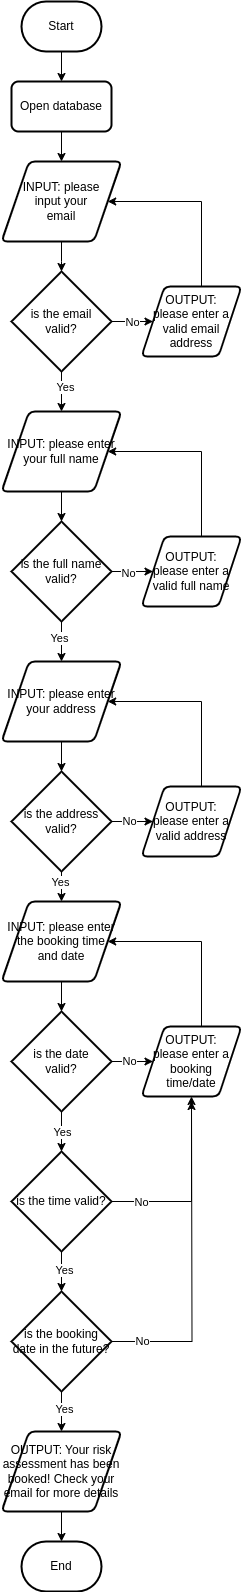

The diagram above was exported from draw.io. Its source (the exported page's mxGraphModel, read from the mxfile embedded in the PNG):
<mxGraphModel dx="804" dy="536" grid="1" gridSize="10" guides="1" tooltips="1" connect="1" arrows="1" fold="1" page="1" pageScale="1" pageWidth="3300" pageHeight="4681" math="0" shadow="0">
  <root>
    <mxCell id="0" />
    <mxCell id="1" parent="0" />
    <mxCell id="Q2L0q0kPPAI2gu-H414H-88" value="" style="edgeStyle=orthogonalEdgeStyle;rounded=0;orthogonalLoop=1;jettySize=auto;html=1;" parent="1" source="Q2L0q0kPPAI2gu-H414H-2" target="Q2L0q0kPPAI2gu-H414H-87" edge="1">
      <mxGeometry relative="1" as="geometry" />
    </mxCell>
    <mxCell id="Q2L0q0kPPAI2gu-H414H-2" value="Start" style="strokeWidth=2;html=1;shape=mxgraph.flowchart.terminator;whiteSpace=wrap;" parent="1" vertex="1">
      <mxGeometry x="370" y="40" width="80" height="50" as="geometry" />
    </mxCell>
    <mxCell id="Q2L0q0kPPAI2gu-H414H-10" value="" style="edgeStyle=orthogonalEdgeStyle;rounded=0;orthogonalLoop=1;jettySize=auto;html=1;" parent="1" source="Q2L0q0kPPAI2gu-H414H-3" edge="1">
      <mxGeometry relative="1" as="geometry">
        <mxPoint x="410" y="310" as="targetPoint" />
      </mxGeometry>
    </mxCell>
    <mxCell id="Q2L0q0kPPAI2gu-H414H-3" value="&lt;div&gt;INPUT: please&lt;/div&gt;&lt;div&gt;input your&lt;/div&gt;email" style="shape=parallelogram;html=1;strokeWidth=2;perimeter=parallelogramPerimeter;whiteSpace=wrap;rounded=1;arcSize=12;size=0.23;" parent="1" vertex="1">
      <mxGeometry x="350" y="200" width="120" height="80" as="geometry" />
    </mxCell>
    <mxCell id="Q2L0q0kPPAI2gu-H414H-45" value="" style="edgeStyle=orthogonalEdgeStyle;rounded=0;orthogonalLoop=1;jettySize=auto;html=1;" parent="1" source="Q2L0q0kPPAI2gu-H414H-36" target="Q2L0q0kPPAI2gu-H414H-44" edge="1">
      <mxGeometry relative="1" as="geometry" />
    </mxCell>
    <mxCell id="Q2L0q0kPPAI2gu-H414H-36" value="&lt;div&gt;INPUT: please enter your full name&lt;/div&gt;" style="shape=parallelogram;html=1;strokeWidth=2;perimeter=parallelogramPerimeter;whiteSpace=wrap;rounded=1;arcSize=12;size=0.23;" parent="1" vertex="1">
      <mxGeometry x="350" y="450" width="120" height="80" as="geometry" />
    </mxCell>
    <mxCell id="Q2L0q0kPPAI2gu-H414H-38" value="" style="edgeStyle=orthogonalEdgeStyle;rounded=0;orthogonalLoop=1;jettySize=auto;html=1;" parent="1" source="Q2L0q0kPPAI2gu-H414H-37" target="Q2L0q0kPPAI2gu-H414H-36" edge="1">
      <mxGeometry relative="1" as="geometry" />
    </mxCell>
    <mxCell id="Q2L0q0kPPAI2gu-H414H-39" value="Yes" style="edgeLabel;html=1;align=center;verticalAlign=middle;resizable=0;points=[];" parent="Q2L0q0kPPAI2gu-H414H-38" vertex="1" connectable="0">
      <mxGeometry x="-0.25" y="3" relative="1" as="geometry">
        <mxPoint as="offset" />
      </mxGeometry>
    </mxCell>
    <mxCell id="Q2L0q0kPPAI2gu-H414H-41" value="" style="edgeStyle=orthogonalEdgeStyle;rounded=0;orthogonalLoop=1;jettySize=auto;html=1;" parent="1" source="Q2L0q0kPPAI2gu-H414H-37" target="Q2L0q0kPPAI2gu-H414H-40" edge="1">
      <mxGeometry relative="1" as="geometry" />
    </mxCell>
    <mxCell id="Q2L0q0kPPAI2gu-H414H-42" value="No" style="edgeLabel;html=1;align=center;verticalAlign=middle;resizable=0;points=[];" parent="Q2L0q0kPPAI2gu-H414H-41" vertex="1" connectable="0">
      <mxGeometry x="0.3008" relative="1" as="geometry">
        <mxPoint as="offset" />
      </mxGeometry>
    </mxCell>
    <mxCell id="Q2L0q0kPPAI2gu-H414H-37" value="&lt;div&gt;is the email&lt;/div&gt;&lt;div&gt;valid?&lt;/div&gt;" style="strokeWidth=2;html=1;shape=mxgraph.flowchart.decision;whiteSpace=wrap;" parent="1" vertex="1">
      <mxGeometry x="360" y="310" width="100" height="100" as="geometry" />
    </mxCell>
    <mxCell id="Q2L0q0kPPAI2gu-H414H-43" style="edgeStyle=orthogonalEdgeStyle;rounded=0;orthogonalLoop=1;jettySize=auto;html=1;entryX=1;entryY=0.5;entryDx=0;entryDy=0;" parent="1" source="Q2L0q0kPPAI2gu-H414H-40" target="Q2L0q0kPPAI2gu-H414H-3" edge="1">
      <mxGeometry relative="1" as="geometry">
        <Array as="points">
          <mxPoint x="550" y="240" />
        </Array>
      </mxGeometry>
    </mxCell>
    <mxCell id="Q2L0q0kPPAI2gu-H414H-40" value="&lt;div&gt;OUTPUT:&lt;/div&gt;&lt;div&gt;please enter a valid email address&lt;/div&gt;" style="shape=parallelogram;html=1;strokeWidth=2;perimeter=parallelogramPerimeter;whiteSpace=wrap;rounded=1;arcSize=12;size=0.23;" parent="1" vertex="1">
      <mxGeometry x="490" y="325" width="100" height="70" as="geometry" />
    </mxCell>
    <mxCell id="Q2L0q0kPPAI2gu-H414H-47" value="" style="edgeStyle=orthogonalEdgeStyle;rounded=0;orthogonalLoop=1;jettySize=auto;html=1;" parent="1" source="Q2L0q0kPPAI2gu-H414H-44" target="Q2L0q0kPPAI2gu-H414H-46" edge="1">
      <mxGeometry relative="1" as="geometry" />
    </mxCell>
    <mxCell id="Q2L0q0kPPAI2gu-H414H-48" value="No" style="edgeLabel;html=1;align=center;verticalAlign=middle;resizable=0;points=[];" parent="Q2L0q0kPPAI2gu-H414H-47" vertex="1" connectable="0">
      <mxGeometry x="0.1707" y="-1" relative="1" as="geometry">
        <mxPoint as="offset" />
      </mxGeometry>
    </mxCell>
    <mxCell id="Q2L0q0kPPAI2gu-H414H-52" value="" style="edgeStyle=orthogonalEdgeStyle;rounded=0;orthogonalLoop=1;jettySize=auto;html=1;" parent="1" source="Q2L0q0kPPAI2gu-H414H-44" target="Q2L0q0kPPAI2gu-H414H-51" edge="1">
      <mxGeometry relative="1" as="geometry" />
    </mxCell>
    <mxCell id="Q2L0q0kPPAI2gu-H414H-53" value="Yes" style="edgeLabel;html=1;align=center;verticalAlign=middle;resizable=0;points=[];" parent="Q2L0q0kPPAI2gu-H414H-52" vertex="1" connectable="0">
      <mxGeometry x="-0.2" y="-3" relative="1" as="geometry">
        <mxPoint as="offset" />
      </mxGeometry>
    </mxCell>
    <mxCell id="Q2L0q0kPPAI2gu-H414H-44" value="&lt;div&gt;is the full name&lt;/div&gt;&lt;div&gt;valid?&lt;/div&gt;" style="strokeWidth=2;html=1;shape=mxgraph.flowchart.decision;whiteSpace=wrap;" parent="1" vertex="1">
      <mxGeometry x="360" y="560" width="100" height="100" as="geometry" />
    </mxCell>
    <mxCell id="Q2L0q0kPPAI2gu-H414H-49" style="edgeStyle=orthogonalEdgeStyle;rounded=0;orthogonalLoop=1;jettySize=auto;html=1;entryX=1;entryY=0.5;entryDx=0;entryDy=0;" parent="1" source="Q2L0q0kPPAI2gu-H414H-46" target="Q2L0q0kPPAI2gu-H414H-36" edge="1">
      <mxGeometry relative="1" as="geometry">
        <Array as="points">
          <mxPoint x="550" y="490" />
        </Array>
      </mxGeometry>
    </mxCell>
    <mxCell id="Q2L0q0kPPAI2gu-H414H-46" value="&lt;div&gt;OUTPUT:&lt;/div&gt;&lt;div&gt;please enter a valid full name&lt;/div&gt;" style="shape=parallelogram;html=1;strokeWidth=2;perimeter=parallelogramPerimeter;whiteSpace=wrap;rounded=1;arcSize=12;size=0.23;" parent="1" vertex="1">
      <mxGeometry x="490" y="575" width="100" height="70" as="geometry" />
    </mxCell>
    <mxCell id="Q2L0q0kPPAI2gu-H414H-55" value="" style="edgeStyle=orthogonalEdgeStyle;rounded=0;orthogonalLoop=1;jettySize=auto;html=1;" parent="1" source="Q2L0q0kPPAI2gu-H414H-51" target="Q2L0q0kPPAI2gu-H414H-54" edge="1">
      <mxGeometry relative="1" as="geometry" />
    </mxCell>
    <mxCell id="Q2L0q0kPPAI2gu-H414H-51" value="&lt;div&gt;INPUT: please enter your address&lt;/div&gt;" style="shape=parallelogram;html=1;strokeWidth=2;perimeter=parallelogramPerimeter;whiteSpace=wrap;rounded=1;arcSize=12;size=0.23;" parent="1" vertex="1">
      <mxGeometry x="350" y="700" width="120" height="80" as="geometry" />
    </mxCell>
    <mxCell id="Q2L0q0kPPAI2gu-H414H-57" value="" style="edgeStyle=orthogonalEdgeStyle;rounded=0;orthogonalLoop=1;jettySize=auto;html=1;" parent="1" source="Q2L0q0kPPAI2gu-H414H-54" target="Q2L0q0kPPAI2gu-H414H-56" edge="1">
      <mxGeometry relative="1" as="geometry" />
    </mxCell>
    <mxCell id="Q2L0q0kPPAI2gu-H414H-58" value="No" style="edgeLabel;html=1;align=center;verticalAlign=middle;resizable=0;points=[];" parent="Q2L0q0kPPAI2gu-H414H-57" vertex="1" connectable="0">
      <mxGeometry x="0.2033" y="1" relative="1" as="geometry">
        <mxPoint as="offset" />
      </mxGeometry>
    </mxCell>
    <mxCell id="Q2L0q0kPPAI2gu-H414H-67" value="" style="edgeStyle=orthogonalEdgeStyle;rounded=0;orthogonalLoop=1;jettySize=auto;html=1;" parent="1" source="Q2L0q0kPPAI2gu-H414H-54" target="Q2L0q0kPPAI2gu-H414H-61" edge="1">
      <mxGeometry relative="1" as="geometry" />
    </mxCell>
    <mxCell id="Q2L0q0kPPAI2gu-H414H-68" value="Yes" style="edgeLabel;html=1;align=center;verticalAlign=middle;resizable=0;points=[];" parent="Q2L0q0kPPAI2gu-H414H-67" vertex="1" connectable="0">
      <mxGeometry x="0.2" y="-2" relative="1" as="geometry">
        <mxPoint as="offset" />
      </mxGeometry>
    </mxCell>
    <mxCell id="Q2L0q0kPPAI2gu-H414H-54" value="&lt;div&gt;is the address&lt;/div&gt;&lt;div&gt;valid?&lt;/div&gt;" style="strokeWidth=2;html=1;shape=mxgraph.flowchart.decision;whiteSpace=wrap;" parent="1" vertex="1">
      <mxGeometry x="360" y="810" width="100" height="100" as="geometry" />
    </mxCell>
    <mxCell id="Q2L0q0kPPAI2gu-H414H-59" style="edgeStyle=orthogonalEdgeStyle;rounded=0;orthogonalLoop=1;jettySize=auto;html=1;entryX=1;entryY=0.5;entryDx=0;entryDy=0;" parent="1" source="Q2L0q0kPPAI2gu-H414H-56" target="Q2L0q0kPPAI2gu-H414H-51" edge="1">
      <mxGeometry relative="1" as="geometry">
        <Array as="points">
          <mxPoint x="550" y="740" />
        </Array>
      </mxGeometry>
    </mxCell>
    <mxCell id="Q2L0q0kPPAI2gu-H414H-56" value="&lt;div&gt;OUTPUT:&lt;/div&gt;&lt;div&gt;please enter a valid address&lt;/div&gt;" style="shape=parallelogram;html=1;strokeWidth=2;perimeter=parallelogramPerimeter;whiteSpace=wrap;rounded=1;arcSize=12;size=0.23;" parent="1" vertex="1">
      <mxGeometry x="490" y="825" width="100" height="70" as="geometry" />
    </mxCell>
    <mxCell id="Q2L0q0kPPAI2gu-H414H-60" value="" style="edgeStyle=orthogonalEdgeStyle;rounded=0;orthogonalLoop=1;jettySize=auto;html=1;" parent="1" source="Q2L0q0kPPAI2gu-H414H-61" target="Q2L0q0kPPAI2gu-H414H-64" edge="1">
      <mxGeometry relative="1" as="geometry" />
    </mxCell>
    <mxCell id="Q2L0q0kPPAI2gu-H414H-61" value="&lt;div&gt;INPUT: please enter the booking time&lt;/div&gt;&lt;div&gt;and date&lt;/div&gt;" style="shape=parallelogram;html=1;strokeWidth=2;perimeter=parallelogramPerimeter;whiteSpace=wrap;rounded=1;arcSize=12;size=0.23;" parent="1" vertex="1">
      <mxGeometry x="350" y="940" width="120" height="80" as="geometry" />
    </mxCell>
    <mxCell id="Q2L0q0kPPAI2gu-H414H-62" value="" style="edgeStyle=orthogonalEdgeStyle;rounded=0;orthogonalLoop=1;jettySize=auto;html=1;" parent="1" source="Q2L0q0kPPAI2gu-H414H-64" target="Q2L0q0kPPAI2gu-H414H-66" edge="1">
      <mxGeometry relative="1" as="geometry" />
    </mxCell>
    <mxCell id="Q2L0q0kPPAI2gu-H414H-63" value="No" style="edgeLabel;html=1;align=center;verticalAlign=middle;resizable=0;points=[];" parent="Q2L0q0kPPAI2gu-H414H-62" vertex="1" connectable="0">
      <mxGeometry x="0.2033" y="1" relative="1" as="geometry">
        <mxPoint as="offset" />
      </mxGeometry>
    </mxCell>
    <mxCell id="Q2L0q0kPPAI2gu-H414H-70" value="" style="edgeStyle=orthogonalEdgeStyle;rounded=0;orthogonalLoop=1;jettySize=auto;html=1;" parent="1" source="Q2L0q0kPPAI2gu-H414H-64" target="Q2L0q0kPPAI2gu-H414H-69" edge="1">
      <mxGeometry relative="1" as="geometry" />
    </mxCell>
    <mxCell id="Q2L0q0kPPAI2gu-H414H-71" value="Yes" style="edgeLabel;html=1;align=center;verticalAlign=middle;resizable=0;points=[];" parent="Q2L0q0kPPAI2gu-H414H-70" vertex="1" connectable="0">
      <mxGeometry x="0.2" y="-1" relative="1" as="geometry">
        <mxPoint x="1" y="-4" as="offset" />
      </mxGeometry>
    </mxCell>
    <mxCell id="Q2L0q0kPPAI2gu-H414H-64" value="&lt;div&gt;is the date&lt;/div&gt;&lt;div&gt;valid?&lt;/div&gt;" style="strokeWidth=2;html=1;shape=mxgraph.flowchart.decision;whiteSpace=wrap;" parent="1" vertex="1">
      <mxGeometry x="360" y="1050" width="100" height="100" as="geometry" />
    </mxCell>
    <mxCell id="Q2L0q0kPPAI2gu-H414H-65" style="edgeStyle=orthogonalEdgeStyle;rounded=0;orthogonalLoop=1;jettySize=auto;html=1;entryX=1;entryY=0.5;entryDx=0;entryDy=0;" parent="1" source="Q2L0q0kPPAI2gu-H414H-66" target="Q2L0q0kPPAI2gu-H414H-61" edge="1">
      <mxGeometry relative="1" as="geometry">
        <Array as="points">
          <mxPoint x="550" y="980" />
        </Array>
      </mxGeometry>
    </mxCell>
    <mxCell id="Q2L0q0kPPAI2gu-H414H-66" value="&lt;div&gt;OUTPUT:&lt;/div&gt;&lt;div&gt;please enter a booking&lt;/div&gt;&lt;div&gt;time/date&lt;/div&gt;" style="shape=parallelogram;html=1;strokeWidth=2;perimeter=parallelogramPerimeter;whiteSpace=wrap;rounded=1;arcSize=12;size=0.23;" parent="1" vertex="1">
      <mxGeometry x="490" y="1065" width="100" height="70" as="geometry" />
    </mxCell>
    <mxCell id="Q2L0q0kPPAI2gu-H414H-72" style="edgeStyle=orthogonalEdgeStyle;rounded=0;orthogonalLoop=1;jettySize=auto;html=1;entryX=0.5;entryY=1;entryDx=0;entryDy=0;" parent="1" source="Q2L0q0kPPAI2gu-H414H-69" target="Q2L0q0kPPAI2gu-H414H-66" edge="1">
      <mxGeometry relative="1" as="geometry" />
    </mxCell>
    <mxCell id="Q2L0q0kPPAI2gu-H414H-73" value="No" style="edgeLabel;html=1;align=center;verticalAlign=middle;resizable=0;points=[];" parent="Q2L0q0kPPAI2gu-H414H-72" vertex="1" connectable="0">
      <mxGeometry x="-0.6914" relative="1" as="geometry">
        <mxPoint as="offset" />
      </mxGeometry>
    </mxCell>
    <mxCell id="Q2L0q0kPPAI2gu-H414H-75" value="" style="edgeStyle=orthogonalEdgeStyle;rounded=0;orthogonalLoop=1;jettySize=auto;html=1;" parent="1" source="Q2L0q0kPPAI2gu-H414H-69" target="Q2L0q0kPPAI2gu-H414H-74" edge="1">
      <mxGeometry relative="1" as="geometry" />
    </mxCell>
    <mxCell id="Q2L0q0kPPAI2gu-H414H-76" value="Yes" style="edgeLabel;html=1;align=center;verticalAlign=middle;resizable=0;points=[];" parent="Q2L0q0kPPAI2gu-H414H-75" vertex="1" connectable="0">
      <mxGeometry x="-0.1" y="2" relative="1" as="geometry">
        <mxPoint as="offset" />
      </mxGeometry>
    </mxCell>
    <mxCell id="Q2L0q0kPPAI2gu-H414H-69" value="is the time valid?" style="strokeWidth=2;html=1;shape=mxgraph.flowchart.decision;whiteSpace=wrap;" parent="1" vertex="1">
      <mxGeometry x="360" y="1190" width="100" height="100" as="geometry" />
    </mxCell>
    <mxCell id="Q2L0q0kPPAI2gu-H414H-77" style="edgeStyle=orthogonalEdgeStyle;rounded=0;orthogonalLoop=1;jettySize=auto;html=1;" parent="1" source="Q2L0q0kPPAI2gu-H414H-74" edge="1">
      <mxGeometry relative="1" as="geometry">
        <mxPoint x="540" y="1140" as="targetPoint" />
      </mxGeometry>
    </mxCell>
    <mxCell id="Q2L0q0kPPAI2gu-H414H-78" value="No" style="edgeLabel;html=1;align=center;verticalAlign=middle;resizable=0;points=[];" parent="Q2L0q0kPPAI2gu-H414H-77" vertex="1" connectable="0">
      <mxGeometry x="-0.8125" y="1" relative="1" as="geometry">
        <mxPoint as="offset" />
      </mxGeometry>
    </mxCell>
    <mxCell id="Q2L0q0kPPAI2gu-H414H-81" value="" style="edgeStyle=orthogonalEdgeStyle;rounded=0;orthogonalLoop=1;jettySize=auto;html=1;" parent="1" source="Q2L0q0kPPAI2gu-H414H-74" target="Q2L0q0kPPAI2gu-H414H-80" edge="1">
      <mxGeometry relative="1" as="geometry" />
    </mxCell>
    <mxCell id="Q2L0q0kPPAI2gu-H414H-82" value="Yes" style="edgeLabel;html=1;align=center;verticalAlign=middle;resizable=0;points=[];" parent="Q2L0q0kPPAI2gu-H414H-81" vertex="1" connectable="0">
      <mxGeometry x="-0.15" y="2" relative="1" as="geometry">
        <mxPoint as="offset" />
      </mxGeometry>
    </mxCell>
    <mxCell id="Q2L0q0kPPAI2gu-H414H-74" value="is the booking date in the future?" style="strokeWidth=2;html=1;shape=mxgraph.flowchart.decision;whiteSpace=wrap;" parent="1" vertex="1">
      <mxGeometry x="360" y="1330" width="100" height="100" as="geometry" />
    </mxCell>
    <mxCell id="Q2L0q0kPPAI2gu-H414H-84" value="" style="edgeStyle=orthogonalEdgeStyle;rounded=0;orthogonalLoop=1;jettySize=auto;html=1;" parent="1" source="Q2L0q0kPPAI2gu-H414H-80" target="Q2L0q0kPPAI2gu-H414H-83" edge="1">
      <mxGeometry relative="1" as="geometry" />
    </mxCell>
    <mxCell id="Q2L0q0kPPAI2gu-H414H-80" value="OUTPUT: Your risk assessment has been booked! Check your email for more details" style="shape=parallelogram;html=1;strokeWidth=2;perimeter=parallelogramPerimeter;whiteSpace=wrap;rounded=1;arcSize=12;size=0.23;" parent="1" vertex="1">
      <mxGeometry x="350" y="1470" width="120" height="80" as="geometry" />
    </mxCell>
    <mxCell id="Q2L0q0kPPAI2gu-H414H-83" value="End" style="strokeWidth=2;html=1;shape=mxgraph.flowchart.terminator;whiteSpace=wrap;" parent="1" vertex="1">
      <mxGeometry x="370" y="1580" width="80" height="50" as="geometry" />
    </mxCell>
    <mxCell id="251YkPKyKXfFU_ug1rrK-1" value="" style="edgeStyle=orthogonalEdgeStyle;rounded=0;orthogonalLoop=1;jettySize=auto;html=1;" edge="1" parent="1" source="Q2L0q0kPPAI2gu-H414H-87" target="Q2L0q0kPPAI2gu-H414H-3">
      <mxGeometry relative="1" as="geometry" />
    </mxCell>
    <mxCell id="Q2L0q0kPPAI2gu-H414H-87" value="Open database" style="rounded=1;whiteSpace=wrap;html=1;absoluteArcSize=1;arcSize=14;strokeWidth=2;" parent="1" vertex="1">
      <mxGeometry x="360" y="120" width="100" height="50" as="geometry" />
    </mxCell>
  </root>
</mxGraphModel>